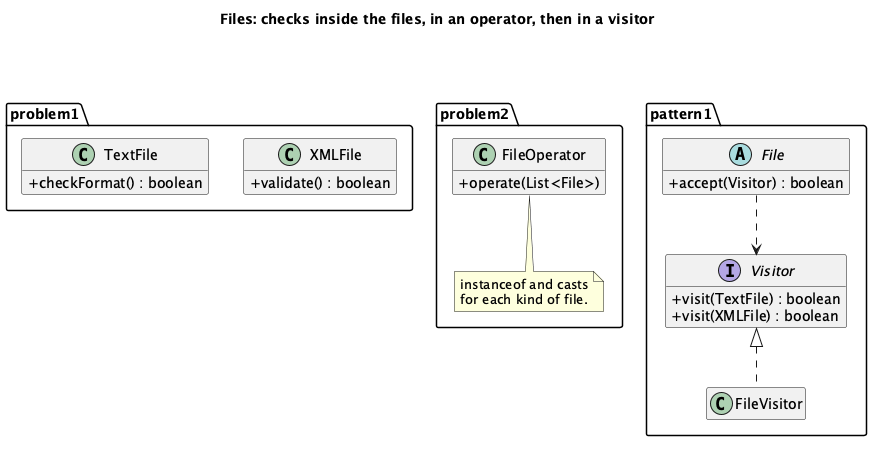

The diagram above was rendered by PlantUML. Its source (embedded in the PNG):
@startuml "Visitor - File - Class Diagram"
skinparam classAttributeIconSize 0
hide empty members
title Files: checks inside the files, in an operator, then in a visitor
package problem1 {
  class "TextFile" as T1 {
    + checkFormat() : boolean
  }
  class "XMLFile" as X1 {
    + validate() : boolean
  }
}
package problem2 {
  class FileOperator {
    + operate(List<File>)
  }
  note bottom of FileOperator
    instanceof and casts
    for each kind of file.
  end note
}
package pattern1 {
  abstract class File {
    + accept(Visitor) : boolean
  }
  interface Visitor {
    + visit(TextFile) : boolean
    + visit(XMLFile) : boolean
  }
  class FileVisitor
  Visitor <|.. FileVisitor
  File ..> Visitor
}
T1 -[hidden]right- FileOperator
FileOperator -[hidden]right- File
@enduml